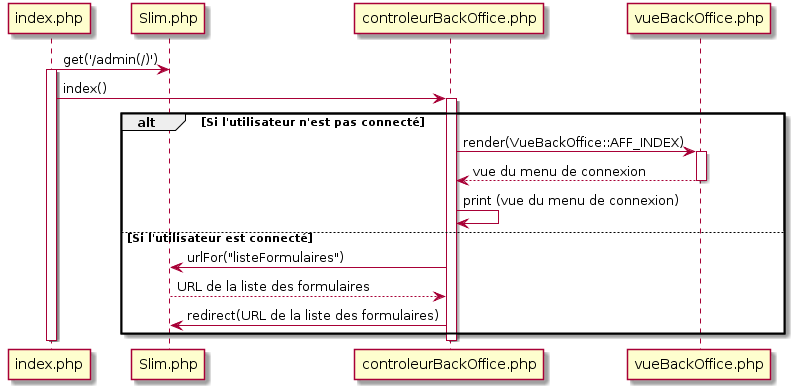

The diagram above was rendered by PlantUML. Its source (embedded in the PNG):
@startuml
index.php -> Slim.php : get('/admin(/)')
activate index.php
index.php -> controleurBackOffice.php: index()
activate controleurBackOffice.php
alt Si l'utilisateur n'est pas connecté
controleurBackOffice.php -> vueBackOffice.php : render(VueBackOffice::AFF_INDEX)
activate vueBackOffice.php
vueBackOffice.php --> controleurBackOffice.php : vue du menu de connexion
deactivate vueBackOffice.php
controleurBackOffice.php -> controleurBackOffice.php : print (vue du menu de connexion)
else Si l'utilisateur est connecté
controleurBackOffice.php -> Slim.php : urlFor("listeFormulaires")
Slim.php --> controleurBackOffice.php : URL de la liste des formulaires
controleurBackOffice.php -> Slim.php : redirect(URL de la liste des formulaires)
end
deactivate controleurBackOffice.php
deactivate index.php
@enduml